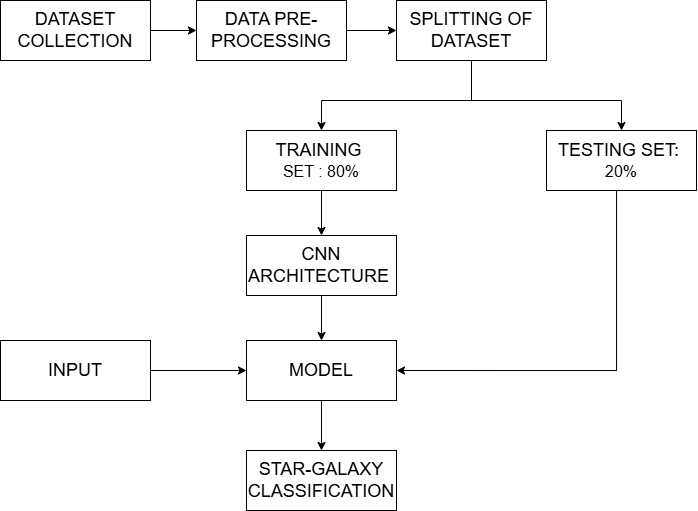

The diagram above was exported from draw.io. Its source (the exported page's mxGraphModel, read from the mxfile embedded in the PNG):
<mxGraphModel dx="1147" dy="499" grid="1" gridSize="10" guides="1" tooltips="1" connect="1" arrows="1" fold="1" page="1" pageScale="1" pageWidth="827" pageHeight="1169" math="0" shadow="0">
  <root>
    <mxCell id="0" />
    <mxCell id="1" parent="0" />
    <mxCell id="_yJ4W0xVvU7ixA4NtehB-1" value="" style="edgeStyle=orthogonalEdgeStyle;rounded=0;orthogonalLoop=1;jettySize=auto;html=1;" parent="1" source="PcG6AlaO_yVGb5U10u-f-2" target="PcG6AlaO_yVGb5U10u-f-9" edge="1">
      <mxGeometry relative="1" as="geometry" />
    </mxCell>
    <mxCell id="PcG6AlaO_yVGb5U10u-f-2" value="&lt;font style=&quot;font-size: 18px;&quot;&gt;INPUT&lt;/font&gt;" style="rounded=0;whiteSpace=wrap;html=1;" parent="1" vertex="1">
      <mxGeometry x="264" y="660" width="150" height="60" as="geometry" />
    </mxCell>
    <mxCell id="PcG6AlaO_yVGb5U10u-f-11" value="" style="edgeStyle=orthogonalEdgeStyle;rounded=0;orthogonalLoop=1;jettySize=auto;html=1;" parent="1" source="PcG6AlaO_yVGb5U10u-f-3" target="PcG6AlaO_yVGb5U10u-f-4" edge="1">
      <mxGeometry relative="1" as="geometry" />
    </mxCell>
    <mxCell id="PcG6AlaO_yVGb5U10u-f-3" value="&lt;font style=&quot;font-size: 18px;&quot;&gt;DATASET COLLECTION&lt;/font&gt;" style="rounded=0;whiteSpace=wrap;html=1;strokeColor=default;align=center;verticalAlign=middle;fontFamily=Helvetica;fontSize=12;fontColor=default;fillColor=default;" parent="1" vertex="1">
      <mxGeometry x="264" y="320" width="150" height="60" as="geometry" />
    </mxCell>
    <mxCell id="PcG6AlaO_yVGb5U10u-f-12" value="" style="edgeStyle=orthogonalEdgeStyle;rounded=0;orthogonalLoop=1;jettySize=auto;html=1;" parent="1" source="PcG6AlaO_yVGb5U10u-f-4" target="PcG6AlaO_yVGb5U10u-f-5" edge="1">
      <mxGeometry relative="1" as="geometry" />
    </mxCell>
    <mxCell id="PcG6AlaO_yVGb5U10u-f-4" value="&lt;font style=&quot;font-size: 18px;&quot;&gt;DATA PRE-PROCESSING&lt;/font&gt;" style="rounded=0;whiteSpace=wrap;html=1;" parent="1" vertex="1">
      <mxGeometry x="460" y="320" width="150" height="60" as="geometry" />
    </mxCell>
    <mxCell id="PcG6AlaO_yVGb5U10u-f-5" value="&lt;font style=&quot;font-size: 18px;&quot;&gt;SPLITTING OF DATASET&lt;/font&gt;" style="rounded=0;whiteSpace=wrap;html=1;" parent="1" vertex="1">
      <mxGeometry x="660" y="320" width="150" height="60" as="geometry" />
    </mxCell>
    <mxCell id="PcG6AlaO_yVGb5U10u-f-21" value="" style="edgeStyle=orthogonalEdgeStyle;rounded=0;orthogonalLoop=1;jettySize=auto;html=1;" parent="1" source="PcG6AlaO_yVGb5U10u-f-6" target="PcG6AlaO_yVGb5U10u-f-8" edge="1">
      <mxGeometry relative="1" as="geometry" />
    </mxCell>
    <mxCell id="PcG6AlaO_yVGb5U10u-f-6" value="&lt;font style=&quot;font-size: 18px;&quot;&gt;TRAINING&amp;nbsp;&lt;/font&gt;&lt;div&gt;&lt;font size=&quot;3&quot;&gt;SET : 80%&lt;/font&gt;&lt;/div&gt;" style="rounded=0;whiteSpace=wrap;html=1;" parent="1" vertex="1">
      <mxGeometry x="510" y="450" width="150" height="60" as="geometry" />
    </mxCell>
    <mxCell id="JamI03HUXE-YovOGrR7Y-2" style="edgeStyle=orthogonalEdgeStyle;rounded=0;orthogonalLoop=1;jettySize=auto;html=1;entryX=1;entryY=0.5;entryDx=0;entryDy=0;" edge="1" parent="1" source="PcG6AlaO_yVGb5U10u-f-7" target="PcG6AlaO_yVGb5U10u-f-9">
      <mxGeometry relative="1" as="geometry">
        <mxPoint x="885" y="700" as="targetPoint" />
        <Array as="points">
          <mxPoint x="880" y="690" />
        </Array>
      </mxGeometry>
    </mxCell>
    <mxCell id="PcG6AlaO_yVGb5U10u-f-7" value="&lt;font style=&quot;font-size: 18px;&quot;&gt;TESTING SET:&amp;nbsp;&lt;/font&gt;&lt;div&gt;&lt;font size=&quot;3&quot;&gt;20%&lt;/font&gt;&lt;/div&gt;" style="rounded=0;whiteSpace=wrap;html=1;" parent="1" vertex="1">
      <mxGeometry x="810" y="450" width="150" height="60" as="geometry" />
    </mxCell>
    <mxCell id="PcG6AlaO_yVGb5U10u-f-22" value="" style="edgeStyle=orthogonalEdgeStyle;rounded=0;orthogonalLoop=1;jettySize=auto;html=1;" parent="1" source="PcG6AlaO_yVGb5U10u-f-8" target="PcG6AlaO_yVGb5U10u-f-9" edge="1">
      <mxGeometry relative="1" as="geometry" />
    </mxCell>
    <mxCell id="PcG6AlaO_yVGb5U10u-f-8" value="&lt;font style=&quot;font-size: 18px;&quot;&gt;CNN ARCHITECTURE&amp;nbsp;&lt;/font&gt;" style="rounded=0;whiteSpace=wrap;html=1;" parent="1" vertex="1">
      <mxGeometry x="510" y="555" width="150" height="60" as="geometry" />
    </mxCell>
    <mxCell id="PcG6AlaO_yVGb5U10u-f-23" value="" style="edgeStyle=orthogonalEdgeStyle;rounded=0;orthogonalLoop=1;jettySize=auto;html=1;" parent="1" source="PcG6AlaO_yVGb5U10u-f-9" target="PcG6AlaO_yVGb5U10u-f-10" edge="1">
      <mxGeometry relative="1" as="geometry" />
    </mxCell>
    <mxCell id="PcG6AlaO_yVGb5U10u-f-9" value="&lt;font style=&quot;font-size: 18px;&quot;&gt;MODEL&lt;/font&gt;" style="rounded=0;whiteSpace=wrap;html=1;" parent="1" vertex="1">
      <mxGeometry x="510" y="660" width="150" height="60" as="geometry" />
    </mxCell>
    <mxCell id="PcG6AlaO_yVGb5U10u-f-10" value="&lt;font style=&quot;font-size: 18px;&quot;&gt;STAR-GALAXY CLASSIFICATION&lt;/font&gt;" style="rounded=0;whiteSpace=wrap;html=1;" parent="1" vertex="1">
      <mxGeometry x="510" y="770" width="150" height="60" as="geometry" />
    </mxCell>
    <mxCell id="PcG6AlaO_yVGb5U10u-f-19" value="" style="endArrow=classic;html=1;rounded=0;exitX=0.5;exitY=1;exitDx=0;exitDy=0;entryX=0.5;entryY=0;entryDx=0;entryDy=0;" parent="1" source="PcG6AlaO_yVGb5U10u-f-5" target="PcG6AlaO_yVGb5U10u-f-7" edge="1">
      <mxGeometry width="50" height="50" relative="1" as="geometry">
        <mxPoint x="670" y="670" as="sourcePoint" />
        <mxPoint x="880" y="450" as="targetPoint" />
        <Array as="points">
          <mxPoint x="735" y="420" />
          <mxPoint x="885" y="420" />
        </Array>
      </mxGeometry>
    </mxCell>
    <mxCell id="PcG6AlaO_yVGb5U10u-f-20" value="" style="endArrow=classic;html=1;rounded=0;exitX=0.5;exitY=1;exitDx=0;exitDy=0;entryX=0.5;entryY=0;entryDx=0;entryDy=0;" parent="1" source="PcG6AlaO_yVGb5U10u-f-5" target="PcG6AlaO_yVGb5U10u-f-6" edge="1">
      <mxGeometry width="50" height="50" relative="1" as="geometry">
        <mxPoint x="670" y="420" as="sourcePoint" />
        <mxPoint x="720" y="620" as="targetPoint" />
        <Array as="points">
          <mxPoint x="735" y="420" />
          <mxPoint x="585" y="420" />
        </Array>
      </mxGeometry>
    </mxCell>
  </root>
</mxGraphModel>